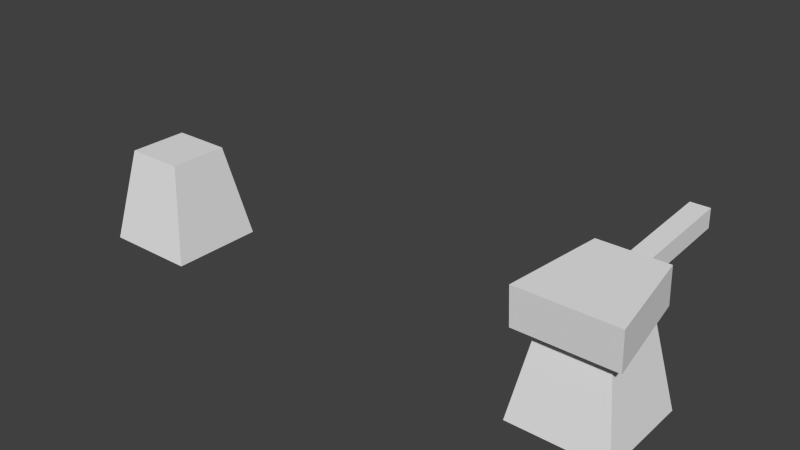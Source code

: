 # Source: Scene.blend  (saved by Blender 2.69.0; exported with 4.5.12 LTS)
import bpy
from mathutils import Matrix  # noqa: F401  (used for matrix-valued properties, if any)

bpy.ops.wm.read_factory_settings(use_empty=True)
scene = bpy.context.scene
scene.name = 'Scene'

# ---- collections
col_collection_1 = bpy.data.collections.new('Collection 1'); scene.collection.children.link(col_collection_1)

# ---- materials (node trees are filled in below, after node groups)
mat_pmat_stone = bpy.data.materials.new('pmat/Stone')
mat_mat_packedgravel = bpy.data.materials.new('mat/PackedGravel')

# ---- material node trees

# ---- world
world_world = bpy.data.worlds.new('World'); scene.world = world_world
world_world.color = (0.05088, 0.05088, 0.05088)
world_world.use_sun_shadow = False
world_world.sun_shadow_jitter_overblur = 0.0
world_world.cycles.sampling_method = 'MANUAL'
world_world.cycles.sample_map_resolution = 256

# ---- meshes
me_base_mesh = bpy.data.meshes.new('Base.mesh')
me_base_mesh.from_pydata([(1.0, 1.0, -1.0), (1.0, -1.0, -1.0), (-1.0, -1.0, -1.0), (-1.0, 1.0, -1.0), (0.6328, 0.6328, 1.0), (0.6328, -0.6328, 1.0), (-0.6328, -0.6328, 1.0), (-0.6328, 0.6328, 1.0)], [], [(0, 1, 2, 3), (4, 7, 6, 5), (0, 4, 5, 1), (1, 5, 6, 2), (2, 6, 7, 3), (4, 0, 3, 7)])
_k = set([(0, 1), (0, 3), (0, 4), (1, 2), (1, 5), (2, 3), (2, 6), (3, 7), (4, 5), (4, 7), (5, 6), (6, 7)])
me_base_mesh.attributes.new('sharp_edge', 'BOOLEAN', 'EDGE').data.foreach_set('value', [ (min(e.vertices), max(e.vertices)) in _k for e in me_base_mesh.edges])
me_base_mesh.materials.append(mat_mat_packedgravel)
me_base_mesh.use_remesh_preserve_volume = False
me_base_mesh.use_remesh_preserve_attributes = False
me_base_mesh.use_mirror_vertex_groups = False
me_base_mesh.update()
me_barrel_mesh = bpy.data.meshes.new('Barrel.mesh')
me_barrel_mesh.from_pydata([(-1.0, -0.993, -0.3764), (-0.7, 1.006, -0.399), (0.7, 1.007, -0.369), (1.0, -0.993, -0.3764), (-1.0, -1.004, 0.4242), (-0.7, 0.9944, 0.4017), (0.7, 0.9944, 0.4017), (1.0, -1.004, 0.4242), (-0.2, 0.9578, -0.2), (-0.2, 3.358, -0.2), (0.2, 3.358, -0.2), (0.2, 0.9578, -0.2), (-0.2, 0.9578, 0.2), (-0.2, 3.358, 0.2), (0.2, 3.358, 0.2), (0.2, 0.9578, 0.2)], [], [(4, 5, 1, 0), (5, 6, 2, 1), (6, 7, 3, 2), (7, 4, 0, 3), (0, 1, 2, 3), (7, 6, 5, 4), (12, 13, 9, 8), (13, 14, 10, 9), (14, 15, 11, 10), (15, 12, 8, 11), (8, 9, 10, 11), (15, 14, 13, 12)])
me_barrel_mesh.use_remesh_preserve_volume = False
me_barrel_mesh.use_remesh_preserve_attributes = False
me_barrel_mesh.use_mirror_vertex_groups = False
me_barrel_mesh.update()

# ---- objects
ob_base_gcol = bpy.data.objects.new('Base.gcol', None)
ob_cube = bpy.data.objects.new('Cube', me_base_mesh)
ob_base_mesh = bpy.data.objects.new('Base.mesh', me_base_mesh)
ob_barrel_mesh = bpy.data.objects.new('Barrel.mesh', me_barrel_mesh)

# ---- transforms, parenting, visibility, modifiers, constraints
ob_base_gcol.location = (-5.0, 0.0, 0.0)
ob_base_gcol.empty_image_offset = (0.0, 0.0)
ob_base_gcol.lineart.crease_threshold = 0.0
ob_cube.parent = ob_base_gcol
ob_cube.matrix_parent_inverse = Matrix(((1.0, 0.0, 0.0, 5.0), (0.0, 1.0, 0.0, 0.0), (0.0, 0.0, 1.0, 0.0), (0.0, 0.0, 0.0, 1.0)))
ob_cube.location = (-5.0, 0.0, 0.0)
ob_cube.lineart.crease_threshold = 0.0
ob_cube.material_slots[0].link = 'OBJECT'; ob_cube.material_slots[0].material = mat_pmat_stone
ob_base_mesh.location = (5.0, 0.0, 0.0)
ob_base_mesh.lineart.crease_threshold = 0.0
_m = ob_base_mesh.modifiers.new('EdgeSplit', 'EDGE_SPLIT')
_m.use_edge_angle = False
ob_barrel_mesh.parent = ob_base_mesh
ob_barrel_mesh.matrix_parent_inverse = Matrix(((1.0, 0.0, 0.0, -5.0), (0.0, 1.0, 0.0, -0.0), (0.0, 0.0, 1.0, -0.0), (0.0, 0.0, 0.0, 1.0)))
ob_barrel_mesh.location = (5.0, 0.0, 1.2)
ob_barrel_mesh.rotation_euler = (0.05656, -0.0, 0.0)
ob_barrel_mesh.lineart.crease_threshold = 0.0

# ---- collection membership
col_collection_1.objects.link(ob_base_gcol)
col_collection_1.objects.link(ob_cube)
col_collection_1.objects.link(ob_base_mesh)
col_collection_1.objects.link(ob_barrel_mesh)

# ---- scene / render settings (as saved in the file)
scene.frame_start = 1; scene.frame_end = 250; scene.frame_set(1)
scene.render.engine = 'BLENDER_EEVEE_NEXT'
scene.render.image_settings.compression = 90
scene.render.resolution_percentage = 50
scene.render.dither_intensity = 0.0
scene.cycles.use_denoising = False
scene.cycles.samples = 10
scene.cycles.sampling_pattern = 'TABULATED_SOBOL'
scene.cycles.light_sampling_threshold = 0.0
scene.cycles.use_adaptive_sampling = False
scene.cycles.use_light_tree = False
scene.cycles.blur_glossy = 0.0
scene.cycles.volume_bounces = 1
scene.cycles.pixel_filter_type = 'GAUSSIAN'
scene.cycles.sample_clamp_indirect = 0.0
scene.view_settings.view_transform = 'Standard'
bpy.context.view_layer.update()

# ---- added for rendering (the .blend has no active camera and no usable light): camera, sun
cam_auto = bpy.data.cameras.new('AutoCamera')
cam_auto.lens = 50.0
cam_auto.sensor_width = 36.0
cam_auto.clip_end = 1000.0
ob_auto_camera = bpy.data.objects.new('AutoCamera', cam_auto)
scene.collection.objects.link(ob_auto_camera)
ob_auto_camera.location = (12.1091, -13.3568, 10.094)
ob_auto_camera.rotation_euler = (1.09748, -7.21219e-08, 0.694738)
scene.camera = ob_auto_camera
light_auto_sun = bpy.data.lights.new('AutoSun', 'SUN')
light_auto_sun.energy = 3.0
light_auto_sun.angle = 0.0523599
ob_auto_sun = bpy.data.objects.new('AutoSun', light_auto_sun)
scene.collection.objects.link(ob_auto_sun)
ob_auto_sun.rotation_euler = (0.872665, 0.174533, 0.523599)
bpy.context.view_layer.update()

